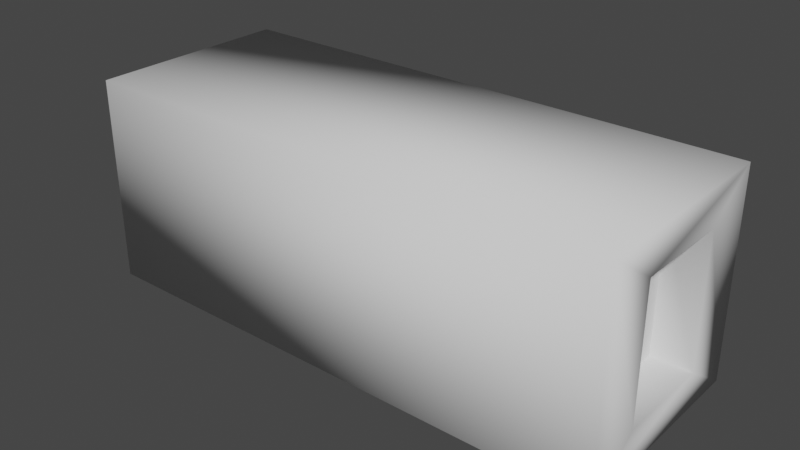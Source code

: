 # Source: BuildingWindow.blend  (saved by Blender 2.83.18; exported with 4.5.12 LTS)
import bpy
from mathutils import Matrix  # noqa: F401  (used for matrix-valued properties, if any)

bpy.ops.wm.read_factory_settings(use_empty=True)
scene = bpy.context.scene
scene.name = 'Scene'

# ---- collections
col_collection = bpy.data.collections.new('Collection'); scene.collection.children.link(col_collection)

# ---- world
world_world = bpy.data.worlds.new('World'); scene.world = world_world
world_world.use_nodes = True; world_world.node_tree.nodes.clear()
_N = world_world.node_tree.nodes; _L = world_world.node_tree.links
n0 = _N.new('ShaderNodeOutputWorld'); n0.name = 'World Output'; n0.location = (300, 300)
n1 = _N.new('ShaderNodeBackground'); n1.name = 'Background'; n1.location = (10, 300)
n1.inputs[0].default_value = (0.05088, 0.05088, 0.05088, 1.0)
_L.new(n1.outputs[0], n0.inputs[0])
n0.is_active_output = True
world_world.color = (0.05088, 0.05088, 0.05088)
world_world.use_sun_shadow = False
world_world.sun_shadow_jitter_overblur = 0.0

# ---- meshes
me_cube_001 = bpy.data.meshes.new('Cube.001')
me_cube_001.from_pydata([(-4.225, -1.0, -1.0), (-4.225, -1.0, 1.0), (-4.225, 1.0, -1.0), (-4.225, 1.0, 1.0), (1.0, -0.4765, -0.6434), (1.0, -0.4765, 0.6434), (1.0, 0.4765, -0.6434), (1.0, 0.4765, 0.6434), (1.0, 1.0, 1.0), (1.0, 1.0, -1.0), (1.0, -1.0, -1.0), (1.0, -1.0, 1.0), (0.6168, 0.4765, 0.6434), (0.6168, 0.4765, -0.6434), (0.6168, -0.4765, -0.6434), (0.6168, -0.4765, 0.6434)], [], [(0, 1, 3, 2), (2, 3, 8, 9), (7, 5, 15, 12), (10, 11, 1, 0), (2, 9, 10, 0), (8, 3, 1, 11), (7, 6, 9, 8), (6, 4, 10, 9), (5, 7, 8, 11), (4, 5, 11, 10), (13, 12, 15, 14), (6, 7, 12, 13), (5, 4, 14, 15), (4, 6, 13, 14)])
me_cube_001.polygons.foreach_set('use_smooth', [1, 1, 1, 1, 1, 1, 1, 1, 1, 1, 0, 1, 1, 1])
_uv = me_cube_001.uv_layers.new(name='UVMap')
_uv.uv.foreach_set('vector', [0.375, 0.0, 0.625, 0.0, 0.625, 0.25, 0.375, 0.25, 0.375, 0.25, 0.625, 0.25, 0.625, 0.5, 0.375, 0.5, 0.6077, 0.5173, 0.6077, 0.7327, 0.6077, 0.7327, 0.6077, 0.5173, 0.375, 0.75, 0.625, 0.75, 0.625, 1.0, 0.375, 1.0, 0.125, 0.5, 0.375, 0.5, 0.375, 0.75, 0.125, 0.75, 0.625, 0.5, 0.875, 0.5, 0.875, 0.75, 0.625, 0.75, 0.6077, 0.5173, 0.3923, 0.5173, 0.375, 0.5, 0.625, 0.5, 0.3923, 0.5173, 0.3923, 0.7327, 0.375, 0.75, 0.375, 0.5, 0.6077, 0.7327, 0.6077, 0.5173, 0.625, 0.5, 0.625, 0.75, 0.3923, 0.7327, 0.6077, 0.7327, 0.625, 0.75, 0.375, 0.75, 0.3923, 0.5173, 0.6077, 0.5173, 0.6077, 0.7327, 0.3923, 0.7327, 0.3923, 0.5173, 0.6077, 0.5173, 0.6077, 0.5173, 0.3923, 0.5173, 0.6077, 0.7327, 0.3923, 0.7327, 0.3923, 0.7327, 0.6077, 0.7327, 0.3923, 0.7327, 0.3923, 0.5173, 0.3923, 0.5173, 0.3923, 0.7327])
me_cube_001.use_remesh_fix_poles = True
me_cube_001.use_remesh_preserve_attributes = False
me_cube_001.use_mirror_vertex_groups = False
me_cube_001.update()

# ---- objects
ob_cube = bpy.data.objects.new('Cube', me_cube_001)

# ---- transforms, parenting, visibility, modifiers, constraints
ob_cube.location = (0.0, 0.0, 4.514)
ob_cube.scale = (5.148, 5.148, 5.148)
ob_cube.lineart.crease_threshold = 0.0

# ---- collection membership
col_collection.objects.link(ob_cube)

# ---- scene / render settings (as saved in the file)
scene.frame_start = 1; scene.frame_end = 250; scene.frame_set(1)
scene.render.engine = 'BLENDER_EEVEE_NEXT'
scene.cycles.use_denoising = False
scene.cycles.samples = 128
scene.cycles.sampling_pattern = 'TABULATED_SOBOL'
scene.cycles.use_adaptive_sampling = False
scene.cycles.use_light_tree = False
scene.view_settings.view_transform = 'Filmic'
bpy.context.view_layer.update()

# ---- added for rendering (the .blend has no active camera and no usable light): camera, sun
cam_auto = bpy.data.cameras.new('AutoCamera')
cam_auto.lens = 50.0
cam_auto.sensor_width = 36.0
cam_auto.clip_end = 1000.0
ob_auto_camera = bpy.data.objects.new('AutoCamera', cam_auto)
scene.collection.objects.link(ob_auto_camera)
ob_auto_camera.location = (19.9982, -33.9601, 27.1545)
ob_auto_camera.rotation_euler = (1.09748, -7.21219e-08, 0.694738)
scene.camera = ob_auto_camera
light_auto_sun = bpy.data.lights.new('AutoSun', 'SUN')
light_auto_sun.energy = 3.0
light_auto_sun.angle = 0.0523599
ob_auto_sun = bpy.data.objects.new('AutoSun', light_auto_sun)
scene.collection.objects.link(ob_auto_sun)
ob_auto_sun.rotation_euler = (0.872665, 0.174533, 0.523599)
bpy.context.view_layer.update()
